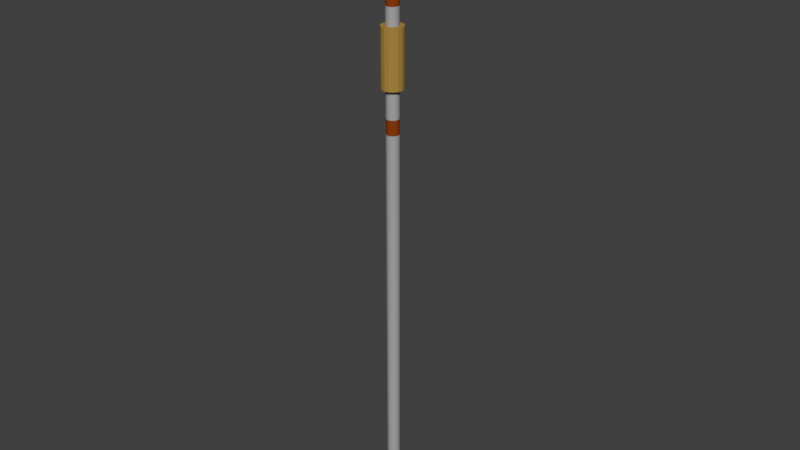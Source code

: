 # Source: Brake_Stick.blend  (saved by Blender 2.78.0; exported with 4.5.12 LTS)
import bpy
from mathutils import Matrix  # noqa: F401  (used for matrix-valued properties, if any)

bpy.ops.wm.read_factory_settings(use_empty=True)
scene = bpy.context.scene
scene.name = 'Scene'

# ---- collections
col_collection_1 = bpy.data.collections.new('Collection 1'); scene.collection.children.link(col_collection_1)

# ---- materials (node trees are filled in below, after node groups)
mat_material_001 = bpy.data.materials.new('Material.001')
mat_material_001.alpha_threshold = 0.0
mat_material_001.use_transparent_shadow = False
mat_material_001.diffuse_color = (0.3824, 0.3824, 0.3824, 1.0)
mat_material_001.roughness = 0.5
mat_material_002 = bpy.data.materials.new('Material.002')
mat_material_002.alpha_threshold = 0.0
mat_material_002.use_transparent_shadow = False
mat_material_002.diffuse_color = (0.2613, 0.04433, 0.0043, 1.0)
mat_material_002.roughness = 0.5
mat_material_003 = bpy.data.materials.new('Material.003')
mat_material_003.alpha_threshold = 0.0
mat_material_003.use_transparent_shadow = False
mat_material_003.diffuse_color = (0.402, 0.2445, 0.05501, 1.0)
mat_material_003.roughness = 0.5
mat_material_004 = bpy.data.materials.new('Material.004')
mat_material_004.alpha_threshold = 0.0
mat_material_004.use_transparent_shadow = False
mat_material_004.diffuse_color = (0.1973, 0.1973, 0.1973, 1.0)
mat_material_004.roughness = 0.5

# ---- material node trees

# ---- world
world_world = bpy.data.worlds.new('World'); scene.world = world_world
world_world.color = (0.05088, 0.05088, 0.05088)
world_world.use_sun_shadow = False
world_world.sun_shadow_jitter_overblur = 0.0
world_world.cycles.sampling_method = 'MANUAL'

# ---- meshes
me_cylinder = bpy.data.meshes.new('Cylinder')
me_cylinder.from_pydata([(1.458e-05, 0.9, -55.64), (1.458e-05, 0.9, -53.84), (0.3444, 0.8315, -55.64), (0.3444, 0.8315, -53.84), (0.6364, 0.6364, -55.64), (0.6364, 0.6364, -53.84), (0.8315, 0.3444, -55.64), (0.8315, 0.3444, -53.84), (0.9, -3.758e-08, -55.64), (0.9, -3.758e-08, -53.84), (0.8315, -0.3444, -55.64), (0.8315, -0.3444, -53.84), (0.6364, -0.6364, -55.64), (0.6364, -0.6364, -53.84), (0.3444, -0.8315, -55.64), (0.3444, -0.8315, -53.84), (1.471e-05, -0.9, -55.64), (1.471e-05, -0.9, -53.84), (-0.3444, -0.8315, -55.64), (-0.3444, -0.8315, -53.84), (-0.6364, -0.6364, -55.64), (-0.6364, -0.6364, -53.84), (-0.8315, -0.3444, -55.64), (-0.8315, -0.3444, -53.84), (-0.9, 1.249e-08, -55.64), (-0.9, 1.249e-08, -53.84), (-0.8315, 0.3444, -55.64), (-0.8315, 0.3444, -53.84), (-0.6364, 0.6364, -55.64), (-0.6364, 0.6364, -53.84), (-0.3444, 0.8315, -55.64), (-0.3444, 0.8315, -53.84), (0.3444, 0.8315, -52.24), (1.464e-05, 0.9, -52.24), (0.6364, 0.6364, -52.24), (0.8315, 0.3444, -52.24), (0.9, -3.758e-08, -52.24), (0.8315, -0.3444, -52.24), (0.6364, -0.6364, -52.24), (0.3444, -0.8315, -52.24), (1.477e-05, -0.9, -52.24), (-0.3444, -0.8315, -52.24), (-0.6364, -0.6364, -52.24), (-0.8315, -0.3444, -52.24), (-0.9, 1.249e-08, -52.24), (-0.8315, 0.3444, -52.24), (-0.6364, 0.6364, -52.24), (-0.3444, 0.8315, -52.24), (0.3444, 0.8315, 1.364), (1.464e-05, 0.9, 1.364), (0.6364, 0.6364, 1.364), (0.8315, 0.3444, 1.364), (0.9, -3.758e-08, 1.364), (0.8315, -0.3444, 1.364), (0.6364, -0.6364, 1.364), (0.3444, -0.8315, 1.364), (1.477e-05, -0.9, 1.364), (-0.3444, -0.8315, 1.364), (-0.6364, -0.6364, 1.364), (-0.8315, -0.3444, 1.364), (-0.9, 1.249e-08, 1.364), (-0.8315, 0.3444, 1.364), (-0.6364, 0.6364, 1.364), (-0.3444, 0.8315, 1.364), (0.3444, 0.8315, 3.463), (1.407e-05, 0.9, 3.463), (0.6364, 0.6364, 3.463), (0.8315, 0.3444, 3.463), (0.9, -3.758e-08, 3.463), (0.8315, -0.3444, 3.463), (0.6364, -0.6364, 3.463), (0.3444, -0.8315, 3.463), (1.42e-05, -0.9, 3.463), (-0.3444, -0.8315, 3.463), (-0.6364, -0.6364, 3.463), (-0.8315, -0.3444, 3.463), (-0.9, 1.249e-08, 3.463), (-0.8315, 0.3444, 3.463), (-0.6364, 0.6364, 3.463), (-0.3444, 0.8315, 3.463), (0.3444, 0.8315, 7.415), (-6.451e-06, 0.9, 7.415), (0.6364, 0.6364, 7.415), (0.8315, 0.3444, 7.415), (0.9, -3.758e-08, 7.415), (0.8315, -0.3444, 7.415), (0.6364, -0.6364, 7.415), (0.3444, -0.8315, 7.415), (-6.315e-06, -0.9, 7.415), (-0.3444, -0.8315, 7.415), (-0.6364, -0.6364, 7.415), (-0.8315, -0.3444, 7.415), (-0.9, 1.249e-08, 7.415), (-0.8315, 0.3444, 7.415), (-0.6364, 0.6364, 7.415), (-0.3444, 0.8315, 7.415), (0.5855, 1.414, 7.415), (-6.502e-06, 1.53, 7.415), (1.082, 1.082, 7.415), (1.414, 0.5855, 7.415), (1.53, -6.929e-08, 7.415), (1.414, -0.5855, 7.415), (1.082, -1.082, 7.415), (0.5855, -1.414, 7.415), (-6.271e-06, -1.53, 7.415), (-0.5855, -1.414, 7.415), (-1.082, -1.082, 7.415), (-1.414, -0.5855, 7.415), (-1.53, 1.583e-08, 7.415), (-1.414, 0.5855, 7.415), (-1.082, 1.082, 7.415), (-0.5855, 1.414, 7.415), (0.5855, 1.414, 15.44), (-9.209e-08, 1.53, 15.44), (1.082, 1.082, 15.44), (1.414, 0.5855, 15.44), (1.53, -6.929e-08, 15.44), (1.414, -0.5855, 15.44), (1.082, -1.082, 15.44), (0.5855, -1.414, 15.44), (1.389e-07, -1.53, 15.44), (-0.5855, -1.414, 15.44), (-1.082, -1.082, 15.44), (-1.414, -0.5855, 15.44), (-1.53, 1.583e-08, 15.44), (-1.414, 0.5855, 15.44), (-1.082, 1.082, 15.44), (-0.5855, 1.414, 15.44), (0.3415, 0.8244, 15.44), (-5.011e-08, 0.8923, 15.44), (0.6309, 0.6309, 15.44), (0.8244, 0.3415, 15.44), (0.8923, -4.169e-08, 15.44), (0.8244, -0.3415, 15.44), (0.6309, -0.6309, 15.44), (0.3415, -0.8244, 15.44), (8.463e-08, -0.8923, 15.44), (-0.3415, -0.8244, 15.44), (-0.6309, -0.6309, 15.44), (-0.8244, -0.3415, 15.44), (-0.8923, 7.954e-09, 15.44), (-0.8244, 0.3415, 15.44), (-0.6309, 0.6309, 15.44), (-0.3415, 0.8244, 15.44), (0.3415, 0.8244, 17.91), (-1.02e-05, 0.8923, 17.91), (0.6309, 0.6309, 17.91), (0.8244, 0.3415, 17.91), (0.8923, -4.169e-08, 17.91), (0.8244, -0.3415, 17.91), (0.6309, -0.6309, 17.91), (0.3415, -0.8244, 17.91), (-1.006e-05, -0.8923, 17.91), (-0.3415, -0.8244, 17.91), (-0.631, -0.6309, 17.91), (-0.8244, -0.3415, 17.91), (-0.8923, 7.954e-09, 17.91), (-0.8244, 0.3415, 17.91), (-0.631, 0.6309, 17.91), (-0.3415, 0.8244, 17.91), (0.3414, 0.8244, 19.77), (-1.745e-05, 0.8923, 19.77), (0.6309, 0.6309, 19.77), (0.8244, 0.3415, 19.77), (0.8923, -4.169e-08, 19.77), (0.8244, -0.3415, 19.77), (0.6309, -0.6309, 19.77), (0.3414, -0.8244, 19.77), (-1.731e-05, -0.8923, 19.77), (-0.3415, -0.8244, 19.77), (-0.631, -0.6309, 19.77), (-0.8244, -0.3415, 19.77), (-0.8923, 7.954e-09, 19.77), (-0.8244, 0.3415, 19.77), (-0.631, 0.6309, 19.77), (-0.3415, 0.8244, 19.77), (0.3415, 0.8244, 22.85), (-1.02e-05, 0.8923, 22.85), (0.6309, 0.6309, 22.85), (0.8244, 0.3415, 22.85), (0.8923, -4.169e-08, 22.85), (0.8244, -0.3415, 22.85), (0.6309, -0.6309, 22.85), (0.3415, -0.8244, 22.85), (-1.006e-05, -0.8923, 22.85), (-0.3415, -0.8244, 22.85), (-0.631, -0.6309, 22.85), (-0.8244, -0.3415, 22.85), (-0.8923, 7.954e-09, 22.85), (-0.8244, 0.3415, 22.85), (-0.631, 0.6309, 22.85), (-0.3415, 0.8244, 22.85), (0.461, 1.113, 22.85), (-1.022e-05, 1.205, 22.85), (0.8518, 0.8518, 22.85), (1.113, 0.461, 22.85), (1.205, -5.284e-08, 22.85), (1.113, -0.461, 22.85), (0.8518, -0.8518, 22.85), (0.461, -1.113, 22.85), (-1.004e-05, -1.205, 22.85), (-0.461, -1.113, 22.85), (-0.8518, -0.8518, 22.85), (-1.113, -0.461, 22.85), (-1.205, 1.418e-08, 22.85), (-1.113, 0.461, 22.85), (-0.8518, 0.8518, 22.85), (-0.461, 1.113, 22.85), (0.3319, 0.6021, 27.79), (-1.231e-05, 0.6021, 27.79), (0.6133, 0.6021, 27.79), (0.8766, 0.6025, 27.79), (0.8767, 2.124e-05, 27.79), (0.8769, -0.6023, 27.79), (0.7359, -0.6021, 27.79), (0.3983, -0.6021, 27.79), (-1.217e-05, -0.6021, 27.79), (-0.3983, -0.6021, 27.79), (-0.8415, -0.6021, 27.79), (-0.8415, -0.6021, 27.79), (-0.8415, 1.889e-08, 27.79), (-0.8415, 0.602, 27.79), (-0.6133, 0.6021, 27.79), (-0.3319, 0.6021, 27.79), (0.3319, 0.1629, 27.79), (-1.231e-05, 0.1629, 27.79), (0.6133, 0.1629, 27.79), (0.8766, 0.163, 27.79), (0.8767, 5.695e-06, 27.79), (0.8769, -0.1629, 27.79), (0.7359, -0.1629, 27.79), (0.3983, -0.1629, 27.79), (-1.217e-05, -0.1629, 27.79), (-0.3983, -0.1629, 27.79), (-0.8415, -0.1629, 27.79), (-0.8415, -0.1629, 27.79), (-0.8415, -4.652e-08, 27.79), (-0.8415, 0.1629, 27.79), (-0.6133, 0.1629, 27.79), (-0.3319, 0.1629, 27.79), (-0.8415, 0.1629, 30.26), (-0.8415, -0.1629, 29.85), (1.241, 0.163, 30.75), (0.8766, 0.163, 29.65), (1.241, -0.1629, 30.75), (0.8769, -0.1629, 29.65), (-0.8415, -0.1629, 30.26), (-0.8415, 0.1629, 29.85), (-0.8415, 0.1629, 30.06), (-0.8415, -0.1629, 29.85), (-0.8415, -0.1629, 29.65), (-0.8415, -0.1629, 29.65), (-0.8415, -0.1629, 30.06), (-0.8415, 0.1629, 29.65), (-0.8415, -0.1629, 30.06), (-0.8415, -0.1629, 30.26), (1.067, 0.163, 30.38), (0.9188, 0.163, 30.04), (0.9191, -0.1629, 30.04), (1.067, -0.1629, 30.38), (-0.8415, 0.1629, 32.12), (1.241, 0.163, 31.63), (1.241, -0.1629, 31.63), (-0.8415, -0.1629, 32.12), (-0.8415, -0.1629, 32.12), (-0.8415, 0.1629, 32.73), (0.7263, 0.163, 32.73), (0.7266, -0.1629, 32.73), (-0.8415, -0.1629, 32.73), (-0.8415, -0.1629, 32.73), (0.9736, -0.1629, 32.0), (0.7884, -0.1629, 32.53), (-0.8415, -0.1629, 32.53), (-0.8415, -0.1629, 32.32), (-0.8415, 0.1629, 32.32), (-0.8415, 0.1629, 32.53), (0.7881, 0.163, 32.53), (0.9733, 0.163, 32.0), (-0.8415, -0.1629, 32.53), (-0.8415, -0.1629, 32.32), (1.457, 0.1633, 30.93), (1.458, -0.1626, 30.93), (1.457, 0.1633, 31.45), (1.458, -0.1626, 31.45), (1.766, 0.1636, 31.03), (1.766, -0.1623, 31.03), (1.766, 0.1636, 31.35), (1.766, -0.1623, 31.35), (2.075, 0.1639, 31.03), (2.075, -0.162, 31.03), (2.075, 0.1639, 31.35), (2.075, -0.162, 31.35), (2.384, 0.1642, 30.89), (2.384, -0.1617, 30.89), (2.384, 0.1642, 31.49), (2.384, -0.1617, 31.49), (2.692, 0.1645, 30.62), (2.693, -0.1614, 30.62), (2.692, 0.1645, 31.76), (2.693, -0.1614, 31.76), (3.125, 0.1649, 29.77), (3.125, -0.161, 29.77), (3.125, 0.1649, 32.61), (3.125, -0.161, 32.61), (3.248, 0.165, 29.65), (3.248, -0.1609, 29.65), (3.248, 0.165, 32.73), (3.248, -0.1609, 32.73), (3.402, 0.1652, 29.6), (3.402, -0.1607, 29.6), (3.402, 0.1652, 32.78), (3.402, -0.1607, 32.78), (3.773, 0.1658, 29.6), (3.773, -0.1601, 29.6), (3.773, 0.1658, 32.78), (3.773, -0.1601, 32.78), (3.874, 0.1658, 29.76), (3.874, -0.1601, 29.76), (3.874, 0.1658, 32.62), (3.874, -0.1601, 32.62), (-0.8415, 0.1629, 33.35), (0.7263, 0.163, 33.35), (0.7266, -0.1629, 33.35), (-0.8415, -0.1629, 33.35), (-0.8415, -0.1629, 33.35)], [], [(198, 213, 214), (206, 221, 222), (194, 211, 195), (203, 218, 219), (230, 245, 231), (219, 234, 235), (212, 227, 228), (220, 235, 236), (213, 228, 229), (221, 236, 237), (248, 240, 256, 257), (216, 217, 201, 200), (311, 307, 305, 309), (243, 227, 226), (256, 240, 242), (245, 241, 250), (272, 267, 268), (193, 177, 191, 207), (260, 277, 261), (274, 276, 277, 260), (293, 299, 295), (298, 300, 296), (292, 298, 296), (301, 307, 303), (297, 303, 299), (302, 304, 300), (313, 319, 315), (312, 318, 316), (324, 323, 322), (4, 2, 3, 5), (6, 4, 5, 7), (8, 6, 7, 9), (10, 8, 9, 11), (12, 10, 11, 13), (14, 12, 13, 15), (16, 14, 15, 17), (18, 16, 17, 19), (20, 18, 19, 21), (22, 20, 21, 23), (24, 22, 23, 25), (26, 24, 25, 27), (28, 26, 27, 29), (38, 13, 11, 37), (30, 28, 29, 31), (0, 30, 31, 1), (54, 38, 37, 53), (30, 0, 2), (2, 4, 30), (6, 8, 10), (10, 12, 14), (14, 16, 22), (18, 20, 22), (22, 24, 26), (26, 28, 22), (30, 4, 6), (6, 10, 14), (16, 18, 22), (22, 28, 30), (247, 253, 251, 249), (33, 1, 31, 47), (41, 19, 17, 40), (36, 9, 7, 35), (34, 5, 3, 32), (46, 29, 27, 45), (47, 31, 29, 46), (39, 15, 13, 38), (44, 25, 23, 43), (37, 11, 9, 36), (42, 21, 19, 41), (35, 7, 5, 34), (45, 27, 25, 44), (40, 17, 15, 39), (32, 3, 1, 33), (62, 46, 45, 61), (74, 75, 59, 58), (77, 61, 60, 76), (55, 39, 38, 54), (63, 47, 46, 62), (56, 40, 39, 55), (48, 32, 33, 49), (49, 33, 47, 63), (57, 41, 40, 56), (50, 34, 32, 48), (58, 42, 41, 57), (51, 35, 34, 50), (59, 43, 42, 58), (52, 36, 35, 51), (60, 44, 43, 59), (53, 37, 36, 52), (61, 45, 44, 60), (68, 52, 51, 67), (88, 89, 73, 72), (76, 60, 59, 75), (69, 53, 52, 68), (69, 70, 54, 53), (78, 62, 61, 77), (240, 248, 252, 255), (71, 55, 54, 70), (72, 56, 55, 71), (65, 49, 63, 79), (64, 48, 49, 65), (66, 50, 48, 64), (73, 57, 56, 72), (117, 118, 102, 101), (73, 74, 58, 57), (67, 51, 50, 66), (116, 100, 99, 115), (104, 88, 87, 103), (234, 218, 217, 233), (89, 90, 74, 73), (86, 87, 71, 70), (90, 91, 75, 74), (94, 78, 77, 93), (91, 92, 76, 75), (84, 85, 69, 68), (148, 132, 131, 147), (178, 179, 163, 162), (83, 67, 66, 82), (175, 159, 158, 174), (95, 79, 78, 94), (87, 88, 72, 71), (80, 64, 65, 81), (81, 65, 79, 95), (124, 108, 107, 123), (134, 118, 117, 133), (270, 271, 273, 263), (96, 80, 81, 97), (138, 122, 121, 137), (106, 107, 91, 90), (140, 124, 123, 139), (106, 90, 89, 105), (99, 83, 82, 98), (101, 85, 84, 100), (131, 115, 114, 130), (109, 93, 92, 108), (100, 84, 83, 99), (143, 127, 126, 142), (196, 197, 181, 180), (198, 199, 183, 182), (135, 119, 118, 134), (116, 117, 101, 100), (125, 109, 108, 124), (302, 298, 299, 303), (126, 110, 109, 125), (122, 123, 107, 106), (127, 111, 110, 126), (119, 120, 104, 103), (112, 96, 97, 113), (127, 113, 97, 111), (120, 121, 105, 104), (122, 106, 105, 121), (115, 99, 98, 114), (164, 148, 147, 163), (179, 180, 164, 163), (323, 268, 267, 322), (149, 150, 134, 133), (97, 81, 95, 111), (205, 206, 190, 189), (139, 123, 122, 138), (129, 128, 112, 113), (133, 117, 116, 132), (140, 141, 125, 124), (142, 126, 125, 141), (196, 180, 179, 195), (194, 178, 176, 192), (202, 186, 185, 201), (136, 120, 119, 135), (200, 201, 185, 184), (207, 191, 190, 206), (110, 94, 93, 109), (101, 102, 86, 85), (173, 157, 156, 172), (159, 143, 142, 158), (146, 130, 128, 144), (144, 128, 129, 145), (152, 153, 137, 136), (167, 168, 152, 151), (82, 66, 64, 80), (153, 154, 138, 137), (166, 167, 151, 150), (185, 169, 168, 184), (85, 86, 70, 69), (155, 156, 140, 139), (148, 149, 133, 132), (157, 141, 140, 156), (171, 172, 156, 155), (165, 166, 150, 149), (184, 168, 167, 183), (164, 165, 149, 148), (317, 313, 312, 316), (84, 68, 67, 83), (174, 158, 157, 173), (163, 147, 146, 162), (162, 146, 144, 160), (150, 151, 135, 134), (160, 144, 145, 161), (168, 169, 153, 152), (145, 129, 143, 159), (151, 152, 136, 135), (169, 170, 154, 153), (161, 145, 159, 175), (170, 171, 155, 154), (191, 177, 161, 175), (198, 182, 181, 197), (186, 170, 169, 185), (231, 232, 216, 215), (187, 171, 170, 186), (182, 166, 165, 181), (188, 172, 171, 187), (181, 165, 164, 180), (188, 189, 173, 172), (119, 103, 102, 118), (189, 190, 174, 173), (290, 288, 284, 286), (176, 178, 162, 160), (183, 167, 166, 182), (177, 176, 160, 161), (154, 155, 139, 138), (147, 131, 130, 146), (273, 271, 267, 272), (203, 204, 188, 187), (192, 176, 177, 193), (111, 95, 94, 110), (107, 108, 92, 91), (129, 113, 127, 143), (195, 179, 178, 194), (128, 130, 114, 112), (137, 121, 120, 136), (105, 89, 88, 104), (200, 184, 183, 199), (205, 189, 188, 204), (102, 103, 87, 86), (202, 203, 187, 186), (132, 116, 115, 131), (98, 82, 80, 96), (239, 223, 222, 238), (220, 221, 205, 204), (220, 204, 203, 219), (198, 197, 213), (206, 205, 221), (222, 223, 207, 206), (210, 194, 192, 208), (223, 209, 193, 207), (212, 196, 195, 211), (208, 192, 193, 209), (216, 200, 199, 215), (285, 287, 283, 281), (215, 199, 198, 214), (194, 210, 211), (203, 202, 218), (212, 213, 197, 196), (250, 234, 233), (232, 231, 245), (225, 239, 253, 243), (229, 245, 230), (265, 275, 278, 269), (252, 249, 241, 254), (219, 218, 234), (212, 211, 227), (220, 219, 235), (213, 212, 228), (221, 220, 236), (227, 211, 210, 226), (257, 258, 245, 243), (310, 306, 307, 311), (238, 222, 221, 237), (233, 217, 216, 232), (274, 260, 264, 279), (230, 231, 215, 214), (158, 142, 141, 157), (259, 244, 246), (249, 251, 250, 241), (264, 255, 246, 263), (243, 253, 247), (242, 244, 259, 256), (321, 320, 324, 322), (251, 253, 236, 235), (251, 235, 234, 250), (255, 252, 254, 246), (224, 225, 243), (238, 237, 253), (226, 224, 243), (239, 238, 253), (295, 291, 289, 293), (295, 294, 290, 291), (260, 240, 255, 264), (248, 247, 249, 252), (245, 229, 228), (258, 254, 241, 245), (253, 237, 236), (243, 245, 228, 227), (79, 63, 62, 78), (247, 248, 257, 243), (274, 275, 266, 276), (324, 269, 268, 323), (261, 242, 240, 260), (258, 259, 246, 254), (283, 262, 244, 281), (269, 278, 272, 268), (275, 265, 266), (279, 264, 263, 273), (281, 244, 242, 280), (225, 224, 208, 209), (225, 209, 223, 239), (224, 226, 210, 208), (313, 309, 308, 312), (256, 259, 258, 257), (278, 279, 273, 272), (285, 281, 280, 284), (262, 263, 246, 244), (263, 262, 270), (284, 280, 282, 286), (271, 270, 277, 276), (283, 282, 261, 262), (291, 287, 285, 289), (286, 282, 283, 287), (232, 245, 250, 233), (290, 286, 287, 291), (293, 289, 288, 292), (289, 285, 284, 288), (190, 191, 175, 174), (297, 293, 292, 296), (293, 297, 299), (294, 292, 288, 290), (267, 271, 276, 266), (282, 280, 242, 261), (298, 302, 300), (298, 294, 295, 299), (292, 294, 298), (301, 297, 296, 300), (301, 305, 307), (312, 308, 310, 314), (297, 301, 303), (306, 302, 303, 307), (308, 304, 306, 310), (43, 23, 21, 42), (302, 306, 304), (319, 317, 316, 318), (315, 311, 309, 313), (275, 274, 279, 278), (217, 218, 202, 201), (308, 309, 305, 304), (313, 317, 319), (229, 230, 214, 213), (14, 22, 30, 6), (315, 314, 310, 311), (322, 267, 266, 321), (319, 318, 314, 315), (312, 314, 318), (93, 77, 76, 92), (270, 262, 261, 277), (320, 265, 269, 324), (305, 301, 300, 304), (321, 266, 265, 320), (112, 114, 98, 96), (2, 0, 1, 3)])
me_cylinder.polygons.foreach_set('material_index', [3, 3, 3, 3, 3, 3, 3, 3, 3, 3, 3, 3, 3, 3, 3, 3, 3, 3, 3, 3, 3, 3, 3, 3, 3, 3, 3, 3, 3, 0, 0, 0, 0, 0, 0, 0, 0, 0, 0, 0, 0, 0, 1, 0, 0, 0, 0, 0, 0, 0, 0, 0, 0, 0, 0, 0, 0, 0, 3, 1, 1, 1, 1, 1, 1, 1, 1, 1, 1, 1, 1, 1, 1, 0, 1, 1, 0, 0, 0, 0, 0, 0, 0, 0, 0, 0, 0, 0, 0, 0, 1, 0, 1, 1, 1, 1, 3, 1, 1, 1, 1, 1, 1, 2, 1, 1, 2, 2, 3, 0, 0, 0, 0, 0, 0, 0, 0, 0, 1, 0, 0, 0, 0, 2, 2, 3, 2, 2, 2, 2, 2, 2, 2, 2, 2, 2, 2, 3, 3, 2, 2, 2, 3, 2, 2, 2, 2, 2, 2, 2, 2, 2, 1, 0, 3, 0, 2, 3, 2, 2, 2, 2, 2, 3, 3, 3, 2, 3, 3, 2, 2, 1, 0, 0, 0, 0, 1, 0, 0, 1, 0, 0, 0, 0, 0, 1, 1, 0, 1, 3, 0, 1, 1, 1, 0, 1, 1, 0, 0, 1, 1, 1, 0, 3, 0, 3, 0, 0, 0, 0, 0, 2, 0, 3, 0, 0, 0, 0, 0, 3, 3, 3, 2, 2, 2, 3, 2, 2, 2, 3, 3, 2, 3, 2, 2, 3, 3, 3, 3, 3, 3, 3, 3, 3, 3, 3, 3, 3, 3, 3, 3, 3, 3, 3, 3, 3, 3, 3, 3, 3, 3, 3, 3, 3, 3, 3, 3, 3, 3, 0, 3, 3, 3, 3, 3, 3, 3, 3, 3, 3, 3, 3, 3, 3, 3, 3, 3, 3, 3, 3, 3, 1, 3, 3, 3, 3, 3, 3, 3, 3, 3, 3, 3, 3, 3, 3, 3, 3, 3, 3, 3, 3, 3, 3, 3, 3, 3, 3, 3, 3, 0, 3, 3, 3, 3, 3, 3, 3, 3, 3, 3, 3, 3, 3, 3, 1, 3, 3, 3, 3, 3, 3, 3, 3, 0, 3, 3, 3, 3, 0, 3, 3, 3, 3, 2, 0])
me_cylinder.materials.append(mat_material_001)
me_cylinder.materials.append(mat_material_002)
me_cylinder.materials.append(mat_material_003)
me_cylinder.materials.append(mat_material_004)
me_cylinder.use_remesh_preserve_volume = False
me_cylinder.use_remesh_preserve_attributes = False
me_cylinder.use_mirror_vertex_groups = False
me_cylinder.update()

# ---- objects
ob_brake_stick = bpy.data.objects.new('brake_stick', me_cylinder)

# ---- transforms, parenting, visibility, modifiers, constraints
ob_brake_stick.location = (0.0, 0.0, 0.5)
ob_brake_stick.scale = (0.01619, 0.01619, 0.01619)
ob_brake_stick.lineart.crease_threshold = 0.0

# ---- collection membership
col_collection_1.objects.link(ob_brake_stick)

# ---- scene / render settings (as saved in the file)
scene.frame_start = 1; scene.frame_end = 250; scene.frame_set(1)
scene.render.engine = 'BLENDER_EEVEE_NEXT'
scene.render.resolution_percentage = 50
scene.render.dither_intensity = 0.0
scene.cycles.use_denoising = False
scene.cycles.samples = 128
scene.cycles.sampling_pattern = 'TABULATED_SOBOL'
scene.cycles.light_sampling_threshold = 0.0
scene.cycles.use_adaptive_sampling = False
scene.cycles.use_light_tree = False
scene.cycles.blur_glossy = 0.0
scene.cycles.sample_clamp_indirect = 0.0
scene.view_settings.view_transform = 'Standard'
bpy.context.view_layer.update()

# ---- added for rendering (the .blend has no active camera and no usable light): camera, sun
cam_auto = bpy.data.cameras.new('AutoCamera')
cam_auto.lens = 50.0
cam_auto.sensor_width = 36.0
cam_auto.clip_end = 1000.0
ob_auto_camera = bpy.data.objects.new('AutoCamera', cam_auto)
scene.collection.objects.link(ob_auto_camera)
ob_auto_camera.location = (1.35561, -1.60396, 1.38881)
ob_auto_camera.rotation_euler = (1.09748, -7.21219e-08, 0.694738)
scene.camera = ob_auto_camera
light_auto_sun = bpy.data.lights.new('AutoSun', 'SUN')
light_auto_sun.energy = 3.0
light_auto_sun.angle = 0.0523599
ob_auto_sun = bpy.data.objects.new('AutoSun', light_auto_sun)
scene.collection.objects.link(ob_auto_sun)
ob_auto_sun.rotation_euler = (0.872665, 0.174533, 0.523599)
bpy.context.view_layer.update()
